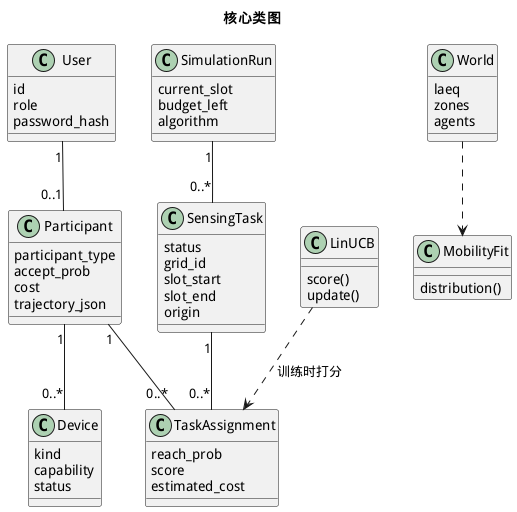

The diagram above was rendered by PlantUML. Its source (embedded in the PNG):
@startuml 07_核心类图
skinparam defaultFontName WenQuanYi Micro Hei
title 核心类图
class User {
  id
  role
  password_hash
}
class Participant {
  participant_type
  accept_prob
  cost
  trajectory_json
}
class Device {
  kind
  capability
  status
}
class SensingTask {
  status
  grid_id
  slot_start
  slot_end
  origin
}
class TaskAssignment {
  reach_prob
  score
  estimated_cost
}
class SimulationRun {
  current_slot
  budget_left
  algorithm
}
class World {
  laeq
  zones
  agents
}
class MobilityFit {
  distribution()
}
class LinUCB {
  score()
  update()
}
User "1" -- "0..1" Participant
Participant "1" -- "0..*" Device
Participant "1" -- "0..*" TaskAssignment
SensingTask "1" -- "0..*" TaskAssignment
SimulationRun "1" -- "0..*" SensingTask
World ..> MobilityFit
LinUCB ..> TaskAssignment : 训练时打分
@enduml